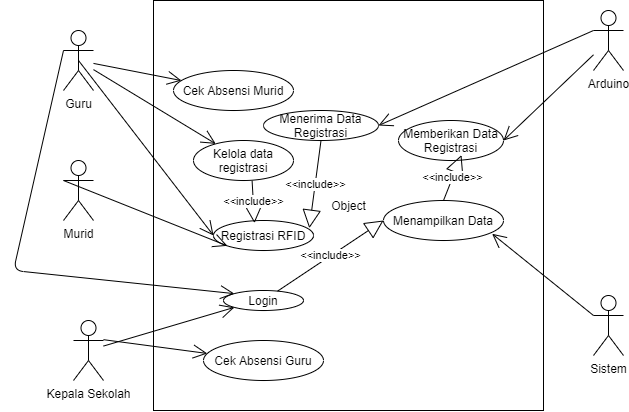

The diagram above was exported from draw.io. Its source (the exported page's mxGraphModel, read from the mxfile embedded in the PNG):
<mxGraphModel dx="920" dy="458" grid="1" gridSize="10" guides="1" tooltips="1" connect="1" arrows="1" fold="1" page="1" pageScale="1" pageWidth="1400" pageHeight="850" math="0" shadow="0">
  <root>
    <mxCell id="0" />
    <mxCell id="1" parent="0" />
    <mxCell id="eAFdyNfanlOEt1Vi76zP-1" value="Guru" style="shape=umlActor;verticalLabelPosition=bottom;verticalAlign=top;html=1;outlineConnect=0;" vertex="1" parent="1">
      <mxGeometry x="100" y="100" width="30" height="60" as="geometry" />
    </mxCell>
    <mxCell id="eAFdyNfanlOEt1Vi76zP-2" value="Menampilkan Data" style="ellipse;whiteSpace=wrap;html=1;" vertex="1" parent="1">
      <mxGeometry x="420" y="270" width="120" height="40" as="geometry" />
    </mxCell>
    <mxCell id="eAFdyNfanlOEt1Vi76zP-3" value="Kepala Sekolah" style="shape=umlActor;verticalLabelPosition=bottom;verticalAlign=top;html=1;outlineConnect=0;" vertex="1" parent="1">
      <mxGeometry x="110" y="390" width="30" height="60" as="geometry" />
    </mxCell>
    <mxCell id="eAFdyNfanlOEt1Vi76zP-4" value="Arduino" style="shape=umlActor;verticalLabelPosition=bottom;verticalAlign=top;html=1;outlineConnect=0;" vertex="1" parent="1">
      <mxGeometry x="630" y="80" width="30" height="60" as="geometry" />
    </mxCell>
    <mxCell id="eAFdyNfanlOEt1Vi76zP-5" value="Sistem&lt;br&gt;" style="shape=umlActor;verticalLabelPosition=bottom;verticalAlign=top;html=1;outlineConnect=0;" vertex="1" parent="1">
      <mxGeometry x="630" y="365" width="30" height="60" as="geometry" />
    </mxCell>
    <mxCell id="eAFdyNfanlOEt1Vi76zP-7" value="Murid" style="shape=umlActor;verticalLabelPosition=bottom;verticalAlign=top;html=1;outlineConnect=0;" vertex="1" parent="1">
      <mxGeometry x="100" y="230" width="30" height="60" as="geometry" />
    </mxCell>
    <mxCell id="eAFdyNfanlOEt1Vi76zP-10" value="Memberikan Data Registrasi" style="ellipse;whiteSpace=wrap;html=1;" vertex="1" parent="1">
      <mxGeometry x="435" y="190" width="105" height="40" as="geometry" />
    </mxCell>
    <mxCell id="eAFdyNfanlOEt1Vi76zP-11" value="Menerima Data Registrasi" style="ellipse;whiteSpace=wrap;html=1;" vertex="1" parent="1">
      <mxGeometry x="300" y="180" width="115" height="30" as="geometry" />
    </mxCell>
    <mxCell id="eAFdyNfanlOEt1Vi76zP-12" value="Registrasi RFID" style="ellipse;whiteSpace=wrap;html=1;" vertex="1" parent="1">
      <mxGeometry x="250" y="290" width="100" height="30" as="geometry" />
    </mxCell>
    <mxCell id="eAFdyNfanlOEt1Vi76zP-20" value="Login" style="ellipse;whiteSpace=wrap;html=1;" vertex="1" parent="1">
      <mxGeometry x="260" y="360" width="80" height="20" as="geometry" />
    </mxCell>
    <mxCell id="eAFdyNfanlOEt1Vi76zP-24" value="&amp;lt;&amp;lt;include&amp;gt;&amp;gt;" style="endArrow=block;endSize=16;endFill=0;html=1;exitX=0.5;exitY=1;exitDx=0;exitDy=0;entryX=0.958;entryY=0.257;entryDx=0;entryDy=0;entryPerimeter=0;" edge="1" parent="1" source="eAFdyNfanlOEt1Vi76zP-11" target="eAFdyNfanlOEt1Vi76zP-12">
      <mxGeometry width="160" relative="1" as="geometry">
        <mxPoint x="242.5" y="289.58" as="sourcePoint" />
        <mxPoint x="402.5" y="289.58" as="targetPoint" />
      </mxGeometry>
    </mxCell>
    <mxCell id="eAFdyNfanlOEt1Vi76zP-29" value="" style="endArrow=open;endFill=1;endSize=12;html=1;entryX=0;entryY=0.5;entryDx=0;entryDy=0;exitX=0.5;exitY=0.5;exitDx=0;exitDy=0;exitPerimeter=0;" edge="1" parent="1" source="eAFdyNfanlOEt1Vi76zP-1" target="eAFdyNfanlOEt1Vi76zP-12">
      <mxGeometry width="160" relative="1" as="geometry">
        <mxPoint x="110" y="420" as="sourcePoint" />
        <mxPoint x="270" y="420" as="targetPoint" />
      </mxGeometry>
    </mxCell>
    <mxCell id="eAFdyNfanlOEt1Vi76zP-30" value="" style="endArrow=open;endFill=1;endSize=12;html=1;entryX=0;entryY=1;entryDx=0;entryDy=0;" edge="1" parent="1" source="eAFdyNfanlOEt1Vi76zP-3" target="eAFdyNfanlOEt1Vi76zP-20">
      <mxGeometry width="160" relative="1" as="geometry">
        <mxPoint x="120" y="120" as="sourcePoint" />
        <mxPoint x="310" y="410" as="targetPoint" />
      </mxGeometry>
    </mxCell>
    <mxCell id="eAFdyNfanlOEt1Vi76zP-32" value="Kelola data registrasi" style="ellipse;whiteSpace=wrap;html=1;" vertex="1" parent="1">
      <mxGeometry x="230" y="210" width="100" height="40" as="geometry" />
    </mxCell>
    <mxCell id="eAFdyNfanlOEt1Vi76zP-35" value="" style="endArrow=open;endFill=1;endSize=12;html=1;" edge="1" parent="1" source="eAFdyNfanlOEt1Vi76zP-1" target="eAFdyNfanlOEt1Vi76zP-32">
      <mxGeometry width="160" relative="1" as="geometry">
        <mxPoint x="110" y="420" as="sourcePoint" />
        <mxPoint x="270" y="420" as="targetPoint" />
      </mxGeometry>
    </mxCell>
    <mxCell id="eAFdyNfanlOEt1Vi76zP-36" value="" style="endArrow=open;endFill=1;endSize=12;html=1;entryX=1;entryY=0.5;entryDx=0;entryDy=0;" edge="1" parent="1" source="eAFdyNfanlOEt1Vi76zP-4" target="eAFdyNfanlOEt1Vi76zP-10">
      <mxGeometry width="160" relative="1" as="geometry">
        <mxPoint x="420" y="80" as="sourcePoint" />
        <mxPoint x="580" y="80" as="targetPoint" />
      </mxGeometry>
    </mxCell>
    <mxCell id="eAFdyNfanlOEt1Vi76zP-37" value="" style="endArrow=open;endFill=1;endSize=12;html=1;exitX=0;exitY=0.3333333333333333;exitDx=0;exitDy=0;exitPerimeter=0;entryX=0;entryY=0;entryDx=0;entryDy=0;" edge="1" parent="1" source="eAFdyNfanlOEt1Vi76zP-1" target="eAFdyNfanlOEt1Vi76zP-20">
      <mxGeometry width="160" relative="1" as="geometry">
        <mxPoint x="120" y="440" as="sourcePoint" />
        <mxPoint x="290" y="400" as="targetPoint" />
        <Array as="points">
          <mxPoint x="50" y="340" />
        </Array>
      </mxGeometry>
    </mxCell>
    <mxCell id="eAFdyNfanlOEt1Vi76zP-41" value="" style="endArrow=open;endFill=1;endSize=12;html=1;exitX=0;exitY=0.3333333333333333;exitDx=0;exitDy=0;exitPerimeter=0;entryX=0;entryY=1;entryDx=0;entryDy=0;" edge="1" parent="1" source="eAFdyNfanlOEt1Vi76zP-7" target="eAFdyNfanlOEt1Vi76zP-12">
      <mxGeometry width="160" relative="1" as="geometry">
        <mxPoint x="240" y="320" as="sourcePoint" />
        <mxPoint x="260" y="290" as="targetPoint" />
      </mxGeometry>
    </mxCell>
    <mxCell id="eAFdyNfanlOEt1Vi76zP-42" value="" style="endArrow=open;endFill=1;endSize=12;html=1;exitX=0;exitY=0.3333333333333333;exitDx=0;exitDy=0;exitPerimeter=0;entryX=0.905;entryY=0.832;entryDx=0;entryDy=0;entryPerimeter=0;" edge="1" parent="1" source="eAFdyNfanlOEt1Vi76zP-5" target="eAFdyNfanlOEt1Vi76zP-2">
      <mxGeometry width="160" relative="1" as="geometry">
        <mxPoint x="240" y="320" as="sourcePoint" />
        <mxPoint x="400" y="320" as="targetPoint" />
      </mxGeometry>
    </mxCell>
    <mxCell id="eAFdyNfanlOEt1Vi76zP-44" value="Cek Absensi Guru" style="ellipse;whiteSpace=wrap;html=1;" vertex="1" parent="1">
      <mxGeometry x="240" y="410" width="120" height="40" as="geometry" />
    </mxCell>
    <mxCell id="eAFdyNfanlOEt1Vi76zP-45" value="Cek Absensi Murid" style="ellipse;whiteSpace=wrap;html=1;" vertex="1" parent="1">
      <mxGeometry x="210" y="140" width="120" height="40" as="geometry" />
    </mxCell>
    <mxCell id="eAFdyNfanlOEt1Vi76zP-46" value="" style="endArrow=open;endFill=1;endSize=12;html=1;" edge="1" parent="1" source="eAFdyNfanlOEt1Vi76zP-1" target="eAFdyNfanlOEt1Vi76zP-45">
      <mxGeometry width="160" relative="1" as="geometry">
        <mxPoint x="30" y="160" as="sourcePoint" />
        <mxPoint x="190" y="160" as="targetPoint" />
      </mxGeometry>
    </mxCell>
    <mxCell id="eAFdyNfanlOEt1Vi76zP-48" value="&amp;lt;&amp;lt;include&amp;gt;&amp;gt;" style="endArrow=block;endSize=16;endFill=0;html=1;entryX=0;entryY=0.5;entryDx=0;entryDy=0;" edge="1" parent="1" source="eAFdyNfanlOEt1Vi76zP-20" target="eAFdyNfanlOEt1Vi76zP-2">
      <mxGeometry width="160" relative="1" as="geometry">
        <mxPoint x="407.5" y="230" as="sourcePoint" />
        <mxPoint x="355.79999999999995" y="287.7099999999999" as="targetPoint" />
      </mxGeometry>
    </mxCell>
    <mxCell id="eAFdyNfanlOEt1Vi76zP-49" value="" style="endArrow=open;endFill=1;endSize=12;html=1;" edge="1" parent="1" target="eAFdyNfanlOEt1Vi76zP-44">
      <mxGeometry width="160" relative="1" as="geometry">
        <mxPoint x="140" y="409.17" as="sourcePoint" />
        <mxPoint x="300" y="409.17" as="targetPoint" />
      </mxGeometry>
    </mxCell>
    <mxCell id="eAFdyNfanlOEt1Vi76zP-50" value="&amp;lt;&amp;lt;include&amp;gt;&amp;gt;" style="endArrow=block;endSize=16;endFill=0;html=1;entryX=0.6;entryY=0.865;entryDx=0;entryDy=0;entryPerimeter=0;exitX=0.5;exitY=0;exitDx=0;exitDy=0;" edge="1" parent="1" source="eAFdyNfanlOEt1Vi76zP-2" target="eAFdyNfanlOEt1Vi76zP-10">
      <mxGeometry width="160" relative="1" as="geometry">
        <mxPoint x="520" y="190" as="sourcePoint" />
        <mxPoint x="355.8000000000002" y="287.71000000000004" as="targetPoint" />
      </mxGeometry>
    </mxCell>
    <mxCell id="eAFdyNfanlOEt1Vi76zP-51" value="" style="endArrow=open;endFill=1;endSize=12;html=1;exitX=0;exitY=0.3333333333333333;exitDx=0;exitDy=0;exitPerimeter=0;entryX=1;entryY=0.5;entryDx=0;entryDy=0;" edge="1" parent="1" source="eAFdyNfanlOEt1Vi76zP-4" target="eAFdyNfanlOEt1Vi76zP-11">
      <mxGeometry width="160" relative="1" as="geometry">
        <mxPoint x="310" y="500" as="sourcePoint" />
        <mxPoint x="520" y="560" as="targetPoint" />
      </mxGeometry>
    </mxCell>
    <mxCell id="eAFdyNfanlOEt1Vi76zP-52" value="&amp;lt;&amp;lt;include&amp;gt;&amp;gt;" style="endArrow=block;endSize=16;endFill=0;html=1;exitX=0.586;exitY=1.007;exitDx=0;exitDy=0;entryX=0.41;entryY=0.088;entryDx=0;entryDy=0;exitPerimeter=0;entryPerimeter=0;" edge="1" parent="1" source="eAFdyNfanlOEt1Vi76zP-32" target="eAFdyNfanlOEt1Vi76zP-12">
      <mxGeometry width="160" relative="1" as="geometry">
        <mxPoint x="371.7" y="510" as="sourcePoint" />
        <mxPoint x="360.00000000000017" y="577.71" as="targetPoint" />
      </mxGeometry>
    </mxCell>
    <mxCell id="eAFdyNfanlOEt1Vi76zP-53" value="Object" style="html=1;fillColor=none;" vertex="1" parent="1">
      <mxGeometry x="190" y="70" width="390" height="410" as="geometry" />
    </mxCell>
  </root>
</mxGraphModel>